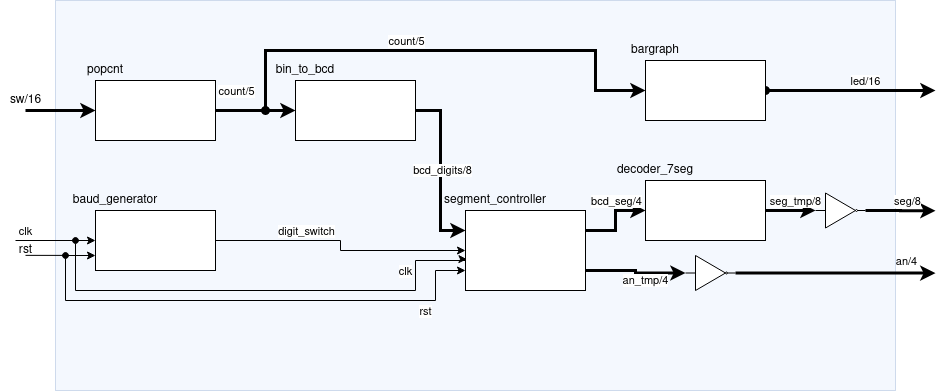

The diagram above was exported from draw.io. Its source (the exported page's mxGraphModel, read from the mxfile embedded in the PNG):
<mxGraphModel dx="1906" dy="1148" grid="1" gridSize="10" guides="1" tooltips="1" connect="1" arrows="1" fold="1" page="1" pageScale="1" pageWidth="850" pageHeight="1100" math="0" shadow="0">
  <root>
    <mxCell id="0" />
    <mxCell id="1" parent="0" />
    <mxCell id="6gHwaFai6d4GSKP8toBE-6" value="" style="rounded=0;whiteSpace=wrap;html=1;opacity=30;fillColor=#dae8fc;strokeColor=#6c8ebf;glass=0;" parent="1" vertex="1">
      <mxGeometry x="90" y="160" width="840" height="390" as="geometry" />
    </mxCell>
    <mxCell id="6gHwaFai6d4GSKP8toBE-11" style="edgeStyle=orthogonalEdgeStyle;rounded=0;orthogonalLoop=1;jettySize=auto;html=1;exitX=1;exitY=0.5;exitDx=0;exitDy=0;entryX=0;entryY=0.5;entryDx=0;entryDy=0;strokeWidth=3;" parent="1" source="6gHwaFai6d4GSKP8toBE-1" target="6gHwaFai6d4GSKP8toBE-2" edge="1">
      <mxGeometry relative="1" as="geometry" />
    </mxCell>
    <mxCell id="6gHwaFai6d4GSKP8toBE-12" value="&lt;div&gt;count/5&lt;/div&gt;" style="edgeLabel;html=1;align=center;verticalAlign=middle;resizable=0;points=[];rotation=0;" parent="6gHwaFai6d4GSKP8toBE-11" vertex="1" connectable="0">
      <mxGeometry x="0.1964" y="1" relative="1" as="geometry">
        <mxPoint x="-27.619999999999997" y="-19" as="offset" />
      </mxGeometry>
    </mxCell>
    <mxCell id="pXNYVP2OAgp0SMIYiESb-9" style="edgeStyle=orthogonalEdgeStyle;rounded=0;orthogonalLoop=1;jettySize=auto;html=1;entryX=0;entryY=0.5;entryDx=0;entryDy=0;strokeWidth=3;startArrow=oval;startFill=1;" parent="1" target="pXNYVP2OAgp0SMIYiESb-8" edge="1">
      <mxGeometry relative="1" as="geometry">
        <mxPoint x="300" y="270" as="sourcePoint" />
        <Array as="points">
          <mxPoint x="300" y="210" />
          <mxPoint x="630" y="210" />
          <mxPoint x="630" y="250" />
        </Array>
      </mxGeometry>
    </mxCell>
    <mxCell id="pXNYVP2OAgp0SMIYiESb-11" value="count/5" style="edgeLabel;html=1;align=center;verticalAlign=middle;resizable=0;points=[];" parent="pXNYVP2OAgp0SMIYiESb-9" vertex="1" connectable="0">
      <mxGeometry x="-0.1226" y="2" relative="1" as="geometry">
        <mxPoint x="-10.48" y="-8" as="offset" />
      </mxGeometry>
    </mxCell>
    <mxCell id="6gHwaFai6d4GSKP8toBE-1" value="" style="rounded=0;whiteSpace=wrap;html=1;" parent="1" vertex="1">
      <mxGeometry x="130" y="240" width="120" height="60" as="geometry" />
    </mxCell>
    <mxCell id="6gHwaFai6d4GSKP8toBE-25" style="edgeStyle=orthogonalEdgeStyle;rounded=0;orthogonalLoop=1;jettySize=auto;html=1;exitX=1;exitY=0.5;exitDx=0;exitDy=0;entryX=0;entryY=0.25;entryDx=0;entryDy=0;startArrow=none;startFill=0;endArrow=classic;endFill=1;strokeWidth=3;" parent="1" source="6gHwaFai6d4GSKP8toBE-2" target="6gHwaFai6d4GSKP8toBE-4" edge="1">
      <mxGeometry relative="1" as="geometry" />
    </mxCell>
    <mxCell id="6gHwaFai6d4GSKP8toBE-26" value="bcd_digits/8" style="edgeLabel;html=1;align=center;verticalAlign=middle;resizable=0;points=[];" parent="6gHwaFai6d4GSKP8toBE-25" vertex="1" connectable="0">
      <mxGeometry x="-0.2185" y="1" relative="1" as="geometry">
        <mxPoint y="18.71" as="offset" />
      </mxGeometry>
    </mxCell>
    <mxCell id="6gHwaFai6d4GSKP8toBE-2" value="" style="rounded=0;whiteSpace=wrap;html=1;" parent="1" vertex="1">
      <mxGeometry x="330" y="240" width="120" height="60" as="geometry" />
    </mxCell>
    <mxCell id="6gHwaFai6d4GSKP8toBE-18" style="edgeStyle=orthogonalEdgeStyle;rounded=0;orthogonalLoop=1;jettySize=auto;html=1;exitX=0;exitY=0.75;exitDx=0;exitDy=0;entryX=0.5;entryY=0.743;entryDx=0;entryDy=0;entryPerimeter=0;endArrow=none;endFill=0;startArrow=classic;startFill=1;" parent="1" source="6gHwaFai6d4GSKP8toBE-3" target="6gHwaFai6d4GSKP8toBE-14" edge="1">
      <mxGeometry relative="1" as="geometry" />
    </mxCell>
    <mxCell id="6gHwaFai6d4GSKP8toBE-23" style="edgeStyle=orthogonalEdgeStyle;rounded=0;orthogonalLoop=1;jettySize=auto;html=1;exitX=1;exitY=0.5;exitDx=0;exitDy=0;entryX=0;entryY=0.5;entryDx=0;entryDy=0;startArrow=none;startFill=0;endArrow=classic;endFill=1;" parent="1" source="6gHwaFai6d4GSKP8toBE-3" target="6gHwaFai6d4GSKP8toBE-4" edge="1">
      <mxGeometry relative="1" as="geometry" />
    </mxCell>
    <mxCell id="6gHwaFai6d4GSKP8toBE-24" value="digit_switch" style="edgeLabel;html=1;align=center;verticalAlign=middle;resizable=0;points=[];" parent="6gHwaFai6d4GSKP8toBE-23" vertex="1" connectable="0">
      <mxGeometry x="-0.2407" y="-1" relative="1" as="geometry">
        <mxPoint x="-8.86" y="-11" as="offset" />
      </mxGeometry>
    </mxCell>
    <mxCell id="6gHwaFai6d4GSKP8toBE-3" value="" style="rounded=0;whiteSpace=wrap;html=1;" parent="1" vertex="1">
      <mxGeometry x="130" y="370" width="120" height="60" as="geometry" />
    </mxCell>
    <mxCell id="6gHwaFai6d4GSKP8toBE-19" style="edgeStyle=orthogonalEdgeStyle;rounded=0;orthogonalLoop=1;jettySize=auto;html=1;exitX=0;exitY=0.75;exitDx=0;exitDy=0;startArrow=classic;startFill=1;endArrow=oval;endFill=1;" parent="1" source="6gHwaFai6d4GSKP8toBE-4" edge="1">
      <mxGeometry relative="1" as="geometry">
        <mxPoint x="100" y="415" as="targetPoint" />
        <Array as="points">
          <mxPoint x="470" y="430" />
          <mxPoint x="470" y="460" />
          <mxPoint x="100" y="460" />
        </Array>
      </mxGeometry>
    </mxCell>
    <mxCell id="6gHwaFai6d4GSKP8toBE-42" value="&lt;div&gt;rst&lt;/div&gt;" style="edgeLabel;html=1;align=center;verticalAlign=middle;resizable=0;points=[];" parent="6gHwaFai6d4GSKP8toBE-19" vertex="1" connectable="0">
      <mxGeometry x="-0.6168" y="1" relative="1" as="geometry">
        <mxPoint x="20.86" y="9" as="offset" />
      </mxGeometry>
    </mxCell>
    <mxCell id="6gHwaFai6d4GSKP8toBE-20" style="edgeStyle=orthogonalEdgeStyle;rounded=0;orthogonalLoop=1;jettySize=auto;html=1;exitX=0.012;exitY=0.609;exitDx=0;exitDy=0;startArrow=classic;startFill=1;endArrow=oval;endFill=1;exitPerimeter=0;" parent="1" source="6gHwaFai6d4GSKP8toBE-4" edge="1">
      <mxGeometry relative="1" as="geometry">
        <mxPoint x="110" y="400" as="targetPoint" />
        <Array as="points">
          <mxPoint x="500" y="419" />
          <mxPoint x="500" y="420" />
          <mxPoint x="450" y="420" />
          <mxPoint x="450" y="450" />
          <mxPoint x="110" y="450" />
        </Array>
      </mxGeometry>
    </mxCell>
    <mxCell id="6gHwaFai6d4GSKP8toBE-21" value="&lt;div&gt;clk&lt;/div&gt;" style="edgeLabel;html=1;align=center;verticalAlign=middle;resizable=0;points=[];" parent="6gHwaFai6d4GSKP8toBE-20" vertex="1" connectable="0">
      <mxGeometry x="-0.8117" y="1" relative="1" as="geometry">
        <mxPoint x="-18.46" y="9" as="offset" />
      </mxGeometry>
    </mxCell>
    <mxCell id="6gHwaFai6d4GSKP8toBE-27" style="edgeStyle=orthogonalEdgeStyle;rounded=0;orthogonalLoop=1;jettySize=auto;html=1;exitX=1;exitY=0.25;exitDx=0;exitDy=0;entryX=0;entryY=0.5;entryDx=0;entryDy=0;startArrow=none;startFill=0;endArrow=classic;endFill=1;strokeWidth=3;" parent="1" source="6gHwaFai6d4GSKP8toBE-4" target="6gHwaFai6d4GSKP8toBE-5" edge="1">
      <mxGeometry relative="1" as="geometry" />
    </mxCell>
    <mxCell id="6gHwaFai6d4GSKP8toBE-28" value="bcd_seg/4" style="edgeLabel;html=1;align=center;verticalAlign=middle;resizable=0;points=[];" parent="6gHwaFai6d4GSKP8toBE-27" vertex="1" connectable="0">
      <mxGeometry x="0.3464" relative="1" as="geometry">
        <mxPoint x="-3.71" y="-10" as="offset" />
      </mxGeometry>
    </mxCell>
    <mxCell id="6gHwaFai6d4GSKP8toBE-33" style="edgeStyle=orthogonalEdgeStyle;rounded=0;orthogonalLoop=1;jettySize=auto;html=1;exitX=1;exitY=0.75;exitDx=0;exitDy=0;entryX=0;entryY=0.5;entryDx=0;entryDy=0;startArrow=none;startFill=0;endArrow=classic;endFill=1;strokeWidth=3;" parent="1" source="6gHwaFai6d4GSKP8toBE-4" target="6gHwaFai6d4GSKP8toBE-32" edge="1">
      <mxGeometry relative="1" as="geometry" />
    </mxCell>
    <mxCell id="6gHwaFai6d4GSKP8toBE-34" value="an_tmp/4" style="edgeLabel;html=1;align=center;verticalAlign=middle;resizable=0;points=[];" parent="6gHwaFai6d4GSKP8toBE-33" vertex="1" connectable="0">
      <mxGeometry x="0.3116" y="-1" relative="1" as="geometry">
        <mxPoint x="-4.91" y="6.49" as="offset" />
      </mxGeometry>
    </mxCell>
    <mxCell id="6gHwaFai6d4GSKP8toBE-4" value="" style="rounded=0;whiteSpace=wrap;html=1;" parent="1" vertex="1">
      <mxGeometry x="500" y="370" width="120" height="80" as="geometry" />
    </mxCell>
    <mxCell id="6gHwaFai6d4GSKP8toBE-37" style="edgeStyle=orthogonalEdgeStyle;rounded=0;orthogonalLoop=1;jettySize=auto;html=1;exitX=1;exitY=0.5;exitDx=0;exitDy=0;entryX=0;entryY=0.5;entryDx=0;entryDy=0;startArrow=none;startFill=0;endArrow=classic;endFill=1;strokeWidth=3;" parent="1" source="6gHwaFai6d4GSKP8toBE-5" target="6gHwaFai6d4GSKP8toBE-31" edge="1">
      <mxGeometry relative="1" as="geometry" />
    </mxCell>
    <mxCell id="6gHwaFai6d4GSKP8toBE-39" value="seg_tmp/8" style="edgeLabel;html=1;align=center;verticalAlign=middle;resizable=0;points=[];" parent="6gHwaFai6d4GSKP8toBE-37" vertex="1" connectable="0">
      <mxGeometry x="0.6971" y="1" relative="1" as="geometry">
        <mxPoint x="-12.29" y="-9" as="offset" />
      </mxGeometry>
    </mxCell>
    <mxCell id="6gHwaFai6d4GSKP8toBE-5" value="" style="rounded=0;whiteSpace=wrap;html=1;" parent="1" vertex="1">
      <mxGeometry x="680" y="340" width="120" height="60" as="geometry" />
    </mxCell>
    <mxCell id="6gHwaFai6d4GSKP8toBE-7" value="" style="endArrow=classic;html=1;entryX=0;entryY=0.5;entryDx=0;entryDy=0;" parent="1" target="6gHwaFai6d4GSKP8toBE-3" edge="1">
      <mxGeometry width="50" height="50" relative="1" as="geometry">
        <mxPoint x="50" y="400" as="sourcePoint" />
        <mxPoint x="80" y="380" as="targetPoint" />
      </mxGeometry>
    </mxCell>
    <mxCell id="6gHwaFai6d4GSKP8toBE-8" value="&lt;div&gt;clk&lt;/div&gt;" style="edgeLabel;html=1;align=center;verticalAlign=middle;resizable=0;points=[];" parent="6gHwaFai6d4GSKP8toBE-7" vertex="1" connectable="0">
      <mxGeometry x="-0.6464" y="-2" relative="1" as="geometry">
        <mxPoint x="-4.29" y="-12" as="offset" />
      </mxGeometry>
    </mxCell>
    <mxCell id="6gHwaFai6d4GSKP8toBE-9" value="" style="endArrow=classic;html=1;entryX=0;entryY=0.5;entryDx=0;entryDy=0;strokeWidth=3;" parent="1" target="6gHwaFai6d4GSKP8toBE-1" edge="1">
      <mxGeometry width="50" height="50" relative="1" as="geometry">
        <mxPoint x="60" y="270" as="sourcePoint" />
        <mxPoint x="110" y="250" as="targetPoint" />
      </mxGeometry>
    </mxCell>
    <mxCell id="6gHwaFai6d4GSKP8toBE-10" value="sw/16" style="text;html=1;align=center;verticalAlign=middle;resizable=0;points=[];autosize=1;" parent="1" vertex="1">
      <mxGeometry x="35" y="250" width="50" height="20" as="geometry" />
    </mxCell>
    <mxCell id="6gHwaFai6d4GSKP8toBE-14" value="rst" style="text;html=1;align=center;verticalAlign=middle;resizable=0;points=[];autosize=1;" parent="1" vertex="1">
      <mxGeometry x="45" y="400" width="30" height="20" as="geometry" />
    </mxCell>
    <mxCell id="6gHwaFai6d4GSKP8toBE-35" style="edgeStyle=orthogonalEdgeStyle;rounded=0;orthogonalLoop=1;jettySize=auto;html=1;exitX=1;exitY=0.5;exitDx=0;exitDy=0;startArrow=none;startFill=0;endArrow=classic;endFill=1;strokeWidth=3;" parent="1" source="6gHwaFai6d4GSKP8toBE-32" edge="1">
      <mxGeometry relative="1" as="geometry">
        <mxPoint x="970" y="432.57142857142867" as="targetPoint" />
      </mxGeometry>
    </mxCell>
    <mxCell id="6gHwaFai6d4GSKP8toBE-36" value="an/4" style="edgeLabel;html=1;align=center;verticalAlign=middle;resizable=0;points=[];" parent="6gHwaFai6d4GSKP8toBE-35" vertex="1" connectable="0">
      <mxGeometry x="0.6275" relative="1" as="geometry">
        <mxPoint x="7.21" y="-12.57" as="offset" />
      </mxGeometry>
    </mxCell>
    <mxCell id="6gHwaFai6d4GSKP8toBE-32" value="" style="verticalLabelPosition=bottom;shadow=0;dashed=0;align=center;html=1;verticalAlign=top;shape=mxgraph.electrical.logic_gates.buffer2;negating=1;fillColor=#ffffff;" parent="1" vertex="1">
      <mxGeometry x="720" y="415" width="50" height="35" as="geometry" />
    </mxCell>
    <mxCell id="6gHwaFai6d4GSKP8toBE-38" style="edgeStyle=orthogonalEdgeStyle;rounded=0;orthogonalLoop=1;jettySize=auto;html=1;exitX=1;exitY=0.5;exitDx=0;exitDy=0;startArrow=none;startFill=0;endArrow=classic;endFill=1;strokeWidth=3;" parent="1" source="6gHwaFai6d4GSKP8toBE-31" edge="1">
      <mxGeometry relative="1" as="geometry">
        <mxPoint x="970" y="370.2857142857142" as="targetPoint" />
      </mxGeometry>
    </mxCell>
    <mxCell id="6gHwaFai6d4GSKP8toBE-41" value="seg/8" style="edgeLabel;html=1;align=center;verticalAlign=middle;resizable=0;points=[];" parent="6gHwaFai6d4GSKP8toBE-38" vertex="1" connectable="0">
      <mxGeometry x="-0.1992" y="1" relative="1" as="geometry">
        <mxPoint x="13" y="-9" as="offset" />
      </mxGeometry>
    </mxCell>
    <mxCell id="6gHwaFai6d4GSKP8toBE-31" value="" style="verticalLabelPosition=bottom;shadow=0;dashed=0;align=center;html=1;verticalAlign=top;shape=mxgraph.electrical.logic_gates.buffer2;negating=1;fillColor=#ffffff;" parent="1" vertex="1">
      <mxGeometry x="850" y="352.5" width="50" height="35" as="geometry" />
    </mxCell>
    <mxCell id="pXNYVP2OAgp0SMIYiESb-3" value="baud_generator" style="text;html=1;strokeColor=none;fillColor=none;align=center;verticalAlign=middle;whiteSpace=wrap;rounded=0;" parent="1" vertex="1">
      <mxGeometry x="130" y="350" width="40" height="20" as="geometry" />
    </mxCell>
    <mxCell id="pXNYVP2OAgp0SMIYiESb-4" value="popcnt" style="text;html=1;strokeColor=none;fillColor=none;align=center;verticalAlign=middle;whiteSpace=wrap;rounded=0;" parent="1" vertex="1">
      <mxGeometry x="120" y="220" width="40" height="20" as="geometry" />
    </mxCell>
    <mxCell id="pXNYVP2OAgp0SMIYiESb-5" value="bin_to_bcd" style="text;html=1;strokeColor=none;fillColor=none;align=center;verticalAlign=middle;whiteSpace=wrap;rounded=0;" parent="1" vertex="1">
      <mxGeometry x="320" y="220" width="40" height="20" as="geometry" />
    </mxCell>
    <mxCell id="pXNYVP2OAgp0SMIYiESb-6" value="segment_controller" style="text;html=1;strokeColor=none;fillColor=none;align=center;verticalAlign=middle;whiteSpace=wrap;rounded=0;" parent="1" vertex="1">
      <mxGeometry x="510" y="350" width="40" height="20" as="geometry" />
    </mxCell>
    <mxCell id="pXNYVP2OAgp0SMIYiESb-7" value="decoder_7seg" style="text;html=1;strokeColor=none;fillColor=none;align=center;verticalAlign=middle;whiteSpace=wrap;rounded=0;" parent="1" vertex="1">
      <mxGeometry x="670" y="320" width="40" height="20" as="geometry" />
    </mxCell>
    <mxCell id="pXNYVP2OAgp0SMIYiESb-12" style="edgeStyle=orthogonalEdgeStyle;rounded=0;orthogonalLoop=1;jettySize=auto;html=1;exitX=1;exitY=0.5;exitDx=0;exitDy=0;startArrow=oval;startFill=1;strokeWidth=3;" parent="1" source="pXNYVP2OAgp0SMIYiESb-8" edge="1">
      <mxGeometry relative="1" as="geometry">
        <mxPoint x="970" y="250" as="targetPoint" />
      </mxGeometry>
    </mxCell>
    <mxCell id="pXNYVP2OAgp0SMIYiESb-13" value="led/16" style="edgeLabel;html=1;align=center;verticalAlign=middle;resizable=0;points=[];" parent="pXNYVP2OAgp0SMIYiESb-12" vertex="1" connectable="0">
      <mxGeometry x="0.3793" relative="1" as="geometry">
        <mxPoint x="-17.14" y="-10" as="offset" />
      </mxGeometry>
    </mxCell>
    <mxCell id="pXNYVP2OAgp0SMIYiESb-8" value="" style="rounded=0;whiteSpace=wrap;html=1;" parent="1" vertex="1">
      <mxGeometry x="680" y="220" width="120" height="60" as="geometry" />
    </mxCell>
    <mxCell id="pXNYVP2OAgp0SMIYiESb-10" value="bargraph" style="text;html=1;strokeColor=none;fillColor=none;align=center;verticalAlign=middle;whiteSpace=wrap;rounded=0;" parent="1" vertex="1">
      <mxGeometry x="670" y="200" width="40" height="20" as="geometry" />
    </mxCell>
  </root>
</mxGraphModel>